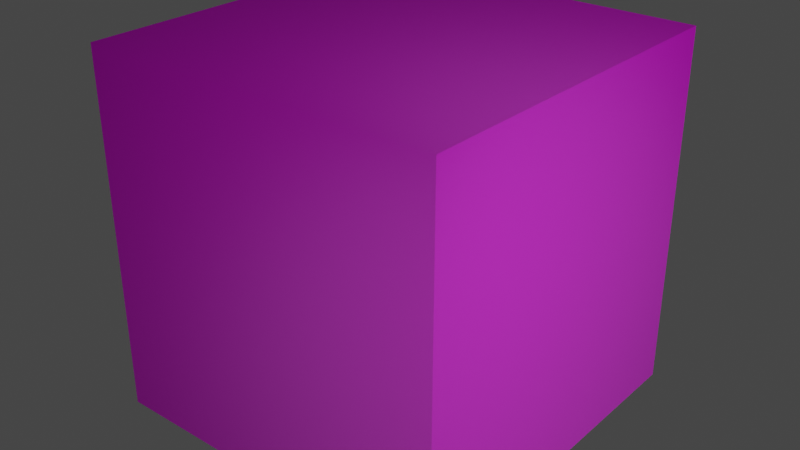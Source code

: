 # Source: texture_test_cube.blend  (saved by Blender 2.93.20; exported with 4.5.12 LTS)
import bpy
from mathutils import Matrix  # noqa: F401  (used for matrix-valued properties, if any)

bpy.ops.wm.read_factory_settings(use_empty=True)
scene = bpy.context.scene
scene.name = 'Scene'

# ---- collections
col_collection = bpy.data.collections.new('Collection'); scene.collection.children.link(col_collection)

# ---- images (referenced by path relative to the original .blend; pixels are not part of the script)
import os
ASSET_DIR = os.environ.get("B2B_ASSET_DIR", "")  # directory of the original .blend (textures are referenced by path, not embedded)
HERE = os.path.dirname(os.path.abspath(__file__))  # packed textures are extracted next to this script under _unpacked/

def load_image(name, relpath, width, height, colorspace="sRGB"):
    """Load a texture the original file referenced (path relative to the .blend, or extracted next to this script)."""
    p = next((c for c in (os.path.join(HERE, relpath), os.path.join(ASSET_DIR, relpath)) if relpath and os.path.exists(c)), "")
    if p:
        img = bpy.data.images.load(p, check_existing=True)
        img.name = name
    else:  # same state as the original file: an image datablock whose file is absent (Cycles renders it pink)
        img = bpy.data.images.new(name, width, height)
        img.source = "FILE"
        img.filepath = "//" + (relpath or name)
    img.colorspace_settings.name = colorspace
    return img
img_test_png = load_image('test.png', 'test.png', 1024, 1024, 'sRGB')
img_normal_map_test_png = load_image('normal_map_test.png', 'normal_map_test.png', 1024, 1024, 'sRGB')

# ---- materials (node trees are filled in below, after node groups)
mat_material = bpy.data.materials.new('Material')
mat_material.alpha_threshold = 0.0
mat_material.use_transparent_shadow = False
mat_material.line_color = (0.0, 0.0, 0.0, 1.0)

# ---- material node trees
mat_material.use_nodes = True; mat_material.node_tree.nodes.clear()
_N = mat_material.node_tree.nodes; _L = mat_material.node_tree.links
n0 = _N.new('ShaderNodeOutputMaterial'); n0.name = 'Material Output'; n0.location = (300, 300)
n1 = _N.new('ShaderNodeBsdfPrincipled'); n1.name = 'Principled BSDF'; n1.location = (10, 300)
n1.distribution = 'GGX'
n1.subsurface_method = 'BURLEY'
n1.inputs[2].default_value = 0.4
n1.inputs[3].default_value = 1.45
n1.inputs[27].default_value = (0.0, 0.0, 0.0, 1.0)
n1.inputs[28].default_value = 1.0
n2 = _N.new('ShaderNodeTexImage'); n2.name = 'Image Texture'; n2.location = (-280, 280)
n2.image = img_test_png
n2.interpolation = 'Closest'
n3 = _N.new('ShaderNodeNormalMap'); n3.name = 'Normal Map'; n3.location = (-190, -120)
n3.space = 'WORLD'
n4 = _N.new('ShaderNodeTexImage'); n4.name = 'Image Texture.001'; n4.location = (-480, -160)
n4.image = img_normal_map_test_png
n4.interpolation = 'Closest'
_L.new(n1.outputs[0], n0.inputs[0])
_L.new(n2.outputs[0], n1.inputs[0])
_L.new(n3.outputs[0], n1.inputs[5])
_L.new(n4.outputs[0], n3.inputs[1])
n0.is_active_output = True

# ---- world
world_world = bpy.data.worlds.new('World'); scene.world = world_world
world_world.use_nodes = True; world_world.node_tree.nodes.clear()
_N = world_world.node_tree.nodes; _L = world_world.node_tree.links
n0 = _N.new('ShaderNodeOutputWorld'); n0.name = 'World Output'; n0.location = (300, 300)
n1 = _N.new('ShaderNodeBackground'); n1.name = 'Background'; n1.location = (10, 300)
n1.inputs[0].default_value = (0.05088, 0.05088, 0.05088, 1.0)
_L.new(n1.outputs[0], n0.inputs[0])
n0.is_active_output = True
world_world.color = (0.05088, 0.05088, 0.05088)
world_world.use_sun_shadow = False
world_world.sun_shadow_jitter_overblur = 0.0

# ---- lights
light_point = bpy.data.lights.new('Point', 'POINT')
light_point.transmission_factor = 0.0
light_point.energy = 193.8
light_point.shadow_soft_size = 2.65
light_point.shadow_maximum_resolution = 0.006
light_point.use_absolute_resolution = True

# ---- meshes
me_cube = bpy.data.meshes.new('Cube')
me_cube.from_pydata([(1.0, 1.0, 1.0), (1.0, 1.0, -1.0), (1.0, -1.0, 1.0), (1.0, -1.0, -1.0), (-1.0, 1.0, 1.0), (-1.0, 1.0, -1.0), (-1.0, -1.0, 1.0), (-1.0, -1.0, -1.0)], [], [(0, 4, 6, 2), (3, 2, 6, 7), (7, 6, 4, 5), (5, 1, 3, 7), (1, 0, 2, 3), (5, 4, 0, 1)])
_uv = me_cube.uv_layers.new(name='UVMap')
_uv.uv.foreach_set('vector', [1.0, 1.0, 1.0, 1.5, 0.5, 1.5, 0.5, 1.0, 0.5, 0.5, 0.5, 1.0, 0.0, 1.0, 0.0, 0.5, 2.0, 0.5, 2.0, 1.0, 1.5, 1.0, 1.5, 0.5, 1.0, 0.0, 1.0, 0.5, 0.5, 0.5, 0.5, 0.0, 1.0, 0.5, 1.0, 1.0, 0.5, 1.0, 0.5, 0.5, 1.5, 0.5, 1.5, 1.0, 1.0, 1.0, 1.0, 0.5])
me_cube.materials.append(mat_material)
me_cube.use_remesh_preserve_volume = False
me_cube.use_remesh_preserve_attributes = False
me_cube.use_mirror_vertex_groups = False
me_cube.update()

# ---- objects
ob_cube = bpy.data.objects.new('Cube', me_cube)
ob_point = bpy.data.objects.new('Point', light_point)

# ---- transforms, parenting, visibility, modifiers, constraints
ob_cube.location = (0.0, 0.0, 0.0)
ob_cube.lock_rotations_4d = False
ob_cube.empty_display_type = 'ARROWS'
ob_cube.lineart.crease_threshold = 0.0
ob_point.location = (2.102, -0.9251, 0.899)

# ---- collection membership
col_collection.objects.link(ob_cube)
col_collection.objects.link(ob_point)

# ---- scene / render settings (as saved in the file)
scene.frame_start = 1; scene.frame_end = 250; scene.frame_set(1)
scene.render.engine = 'BLENDER_EEVEE_NEXT'
scene.cycles.use_denoising = False
scene.cycles.samples = 128
scene.cycles.sampling_pattern = 'TABULATED_SOBOL'
scene.cycles.use_adaptive_sampling = False
scene.cycles.use_light_tree = False
scene.view_settings.view_transform = 'Filmic'
bpy.context.view_layer.update()

# ---- added for rendering (the .blend has no active camera): camera
cam_auto = bpy.data.cameras.new('AutoCamera')
cam_auto.lens = 50.0
cam_auto.sensor_width = 36.0
cam_auto.clip_end = 1000.0
ob_auto_camera = bpy.data.objects.new('AutoCamera', cam_auto)
scene.collection.objects.link(ob_auto_camera)
ob_auto_camera.location = (3.20507, -3.84609, 2.56406)
ob_auto_camera.rotation_euler = (1.09748, -7.21219e-08, 0.694738)
scene.camera = ob_auto_camera
bpy.context.view_layer.update()
